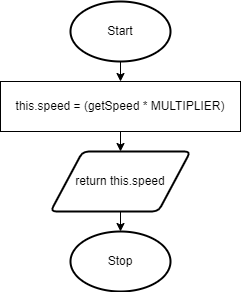

The diagram above was exported from draw.io. Its source (the exported page's mxGraphModel, read from the mxfile embedded in the PNG):
<mxGraphModel dx="434" dy="381" grid="1" gridSize="10" guides="1" tooltips="1" connect="1" arrows="1" fold="1" page="1" pageScale="1" pageWidth="827" pageHeight="1169" math="0" shadow="0">
  <root>
    <mxCell id="0" />
    <mxCell id="1" parent="0" />
    <mxCell id="18" style="edgeStyle=none;html=1;exitX=0.5;exitY=1;exitDx=0;exitDy=0;exitPerimeter=0;entryX=0.5;entryY=0;entryDx=0;entryDy=0;" parent="1" source="19" edge="1">
      <mxGeometry relative="1" as="geometry">
        <mxPoint x="180" y="110" as="targetPoint" />
      </mxGeometry>
    </mxCell>
    <mxCell id="19" value="Start" style="strokeWidth=2;html=1;shape=mxgraph.flowchart.start_1;whiteSpace=wrap;" parent="1" vertex="1">
      <mxGeometry x="130" y="30" width="100" height="60" as="geometry" />
    </mxCell>
    <mxCell id="22" value="Stop" style="strokeWidth=2;html=1;shape=mxgraph.flowchart.start_1;whiteSpace=wrap;" parent="1" vertex="1">
      <mxGeometry x="130" y="260" width="100" height="60" as="geometry" />
    </mxCell>
    <mxCell id="30" style="edgeStyle=none;html=1;exitX=0.5;exitY=1;exitDx=0;exitDy=0;entryX=0.5;entryY=0;entryDx=0;entryDy=0;entryPerimeter=0;" parent="1" source="31" target="22" edge="1">
      <mxGeometry relative="1" as="geometry" />
    </mxCell>
    <mxCell id="31" value="return this.speed" style="shape=parallelogram;html=1;strokeWidth=2;perimeter=parallelogramPerimeter;whiteSpace=wrap;rounded=1;arcSize=12;size=0.23;" parent="1" vertex="1">
      <mxGeometry x="110" y="180" width="140" height="60" as="geometry" />
    </mxCell>
    <mxCell id="63" style="edgeStyle=none;html=1;exitX=0.5;exitY=1;exitDx=0;exitDy=0;entryX=0.5;entryY=0;entryDx=0;entryDy=0;" parent="1" source="50" target="31" edge="1">
      <mxGeometry relative="1" as="geometry" />
    </mxCell>
    <mxCell id="50" value="this.speed = (getSpeed * MULTIPLIER)" style="rounded=0;whiteSpace=wrap;html=1;" parent="1" vertex="1">
      <mxGeometry x="60" y="110" width="240" height="50" as="geometry" />
    </mxCell>
  </root>
</mxGraphModel>